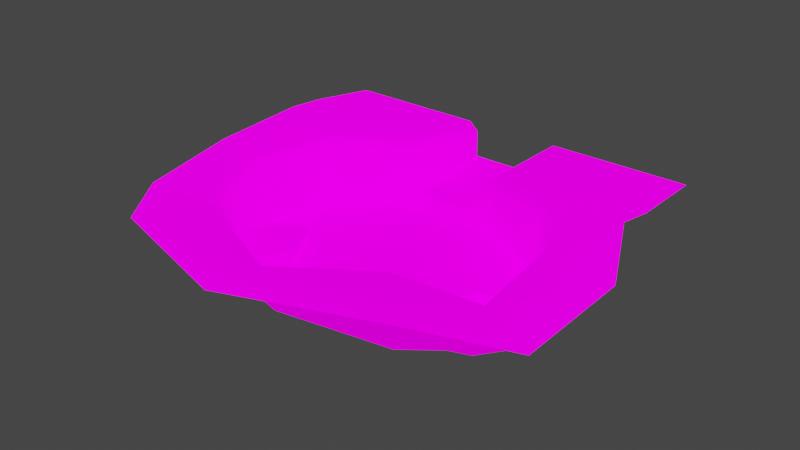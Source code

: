 # Source: Boundry1.blend  (saved by Blender 3.1.7; exported with 4.5.12 LTS)
import bpy
from mathutils import Matrix  # noqa: F401  (used for matrix-valued properties, if any)

bpy.ops.wm.read_factory_settings(use_empty=True)
scene = bpy.context.scene
scene.name = 'Scene'

# ---- collections
col_collection = bpy.data.collections.new('Collection'); scene.collection.children.link(col_collection)

# ---- images (referenced by path relative to the original .blend; pixels are not part of the script)
import os
ASSET_DIR = os.environ.get("B2B_ASSET_DIR", "")  # directory of the original .blend (textures are referenced by path, not embedded)
HERE = os.path.dirname(os.path.abspath(__file__))  # packed textures are extracted next to this script under _unpacked/

def load_image(name, relpath, width, height, colorspace="sRGB"):
    """Load a texture the original file referenced (path relative to the .blend, or extracted next to this script)."""
    p = next((c for c in (os.path.join(HERE, relpath), os.path.join(ASSET_DIR, relpath)) if relpath and os.path.exists(c)), "")
    if p:
        img = bpy.data.images.load(p, check_existing=True)
        img.name = name
    else:  # same state as the original file: an image datablock whose file is absent (Cycles renders it pink)
        img = bpy.data.images.new(name, width, height)
        img.source = "FILE"
        img.filepath = "//" + (relpath or name)
    img.colorspace_settings.name = colorspace
    return img
img_blackandwhite_png = load_image('BlackAndWhite.png', 'BlackAndWhite.png', 1024, 1024, 'sRGB')
img_blackandwhite_png_001 = load_image('BlackAndWhite.png.001', 'BlackAndWhite.png', 1024, 1024, 'sRGB')

# ---- materials (node trees are filled in below, after node groups)
mat_pinetree = bpy.data.materials.new('PineTree')
mat_pinetree.alpha_threshold = 0.0
mat_pinetree.use_backface_culling = True
mat_pinetree.use_transparent_shadow = False
mat_pinetree.line_color = (0.0, 0.0, 0.0, 1.0)
mat_pinetree_001 = bpy.data.materials.new('PineTree.001')
mat_pinetree_001.alpha_threshold = 0.0
mat_pinetree_001.use_backface_culling = True
mat_pinetree_001.use_transparent_shadow = False
mat_pinetree_001.line_color = (0.0, 0.0, 0.0, 1.0)
mat_dotmap = bpy.data.materials.new('Dotmap')
mat_dotmap.alpha_threshold = 0.0
mat_dotmap.use_backface_culling = True
mat_dotmap.use_transparent_shadow = False
mat_dotmap.line_color = (0.0, 0.0, 0.0, 1.0)

# ---- material node trees
mat_pinetree.use_nodes = True; mat_pinetree.node_tree.nodes.clear()
_N = mat_pinetree.node_tree.nodes; _L = mat_pinetree.node_tree.links
n0 = _N.new('ShaderNodeOutputMaterial'); n0.name = 'Material Output'; n0.location = (300, 300)
n1 = _N.new('ShaderNodeBsdfPrincipled'); n1.name = 'Principled BSDF'; n1.location = (10, 300)
n1.distribution = 'GGX'
n1.subsurface_method = 'RANDOM_WALK_SKIN'
n1.inputs[2].default_value = 0.4
n1.inputs[3].default_value = 1.45
n1.inputs[13].default_value = 0.0
n1.inputs[28].default_value = 1.0
n2 = _N.new('ShaderNodeTexImage'); n2.name = 'Image Texture'; n2.location = (-411, 269)
n2.image = img_blackandwhite_png
n2.interpolation = 'Closest'
_L.new(n1.outputs[0], n0.inputs[0])
_L.new(n2.outputs[0], n1.inputs[0])
_L.new(n2.outputs[0], n1.inputs[27])
n0.is_active_output = True
mat_pinetree_001.use_nodes = True; mat_pinetree_001.node_tree.nodes.clear()
_N = mat_pinetree_001.node_tree.nodes; _L = mat_pinetree_001.node_tree.links
n0 = _N.new('ShaderNodeOutputMaterial'); n0.name = 'Material Output'; n0.location = (300, 300)
n1 = _N.new('ShaderNodeBsdfPrincipled'); n1.name = 'Principled BSDF'; n1.location = (10, 300)
n1.distribution = 'GGX'
n1.subsurface_method = 'RANDOM_WALK_SKIN'
n1.inputs[2].default_value = 0.4
n1.inputs[3].default_value = 1.45
n1.inputs[13].default_value = 0.0
n1.inputs[28].default_value = 1.0
n2 = _N.new('ShaderNodeTexImage'); n2.name = 'Image Texture'; n2.location = (-411, 269)
n2.image = img_blackandwhite_png
n2.interpolation = 'Closest'
_L.new(n1.outputs[0], n0.inputs[0])
_L.new(n2.outputs[0], n1.inputs[0])
_L.new(n2.outputs[0], n1.inputs[27])
n0.is_active_output = True
mat_dotmap.use_nodes = True; mat_dotmap.node_tree.nodes.clear()
_N = mat_dotmap.node_tree.nodes; _L = mat_dotmap.node_tree.links
n0 = _N.new('ShaderNodeOutputMaterial'); n0.name = 'Material Output'; n0.location = (300, 300)
n1 = _N.new('ShaderNodeBsdfPrincipled'); n1.name = 'Principled BSDF'; n1.location = (10, 300)
n1.distribution = 'GGX'
n1.subsurface_method = 'RANDOM_WALK_SKIN'
n1.inputs[2].default_value = 0.4
n1.inputs[3].default_value = 1.45
n1.inputs[13].default_value = 0.0
n1.inputs[28].default_value = 1.0
n2 = _N.new('ShaderNodeTexImage'); n2.name = 'Image Texture'; n2.location = (-411, 269)
n2.image = img_blackandwhite_png_001
n2.interpolation = 'Closest'
_L.new(n1.outputs[0], n0.inputs[0])
_L.new(n2.outputs[0], n1.inputs[0])
_L.new(n2.outputs[0], n1.inputs[27])
n0.is_active_output = True

# ---- world
world_world = bpy.data.worlds.new('World'); scene.world = world_world
world_world.use_nodes = True; world_world.node_tree.nodes.clear()
_N = world_world.node_tree.nodes; _L = world_world.node_tree.links
n0 = _N.new('ShaderNodeOutputWorld'); n0.name = 'World Output'; n0.location = (300, 300)
n1 = _N.new('ShaderNodeBackground'); n1.name = 'Background'; n1.location = (10, 300)
n1.inputs[0].default_value = (0.05088, 0.05088, 0.05088, 1.0)
_L.new(n1.outputs[0], n0.inputs[0])
n0.is_active_output = True
world_world.color = (0.05088, 0.05088, 0.05088)
world_world.use_sun_shadow = False
world_world.sun_shadow_jitter_overblur = 0.0

# ---- meshes
me_cube = bpy.data.meshes.new('Cube')
me_cube.from_pydata([(0.2671, -17.14, 0.0), (4.605, 9.25, 0.0), (4.692, 10.27, 4.656), (13.92, 6.176, 5.38), (20.31, -2.109, 7.445), (19.3, -11.27, 4.656), (0.2671, -19.06, 5.64), (5.771, 11.22, 5.64), (14.67, 6.914, 6.365), (21.46, -1.838, 8.43), (20.29, -11.55, 5.64), (13.85, -16.63, 8.83), (0.0, -24.94, 5.64), (22.03, 12.81, 5.64), (22.03, 8.332, 6.365), (27.44, -2.697, 6.365), (27.17, -15.45, 5.64), (19.29, -22.8, 8.83), (4.692, 21.25, 4.656), (5.771, 21.25, 5.64), (0.0, 21.25, 1.469), (22.03, 21.25, 5.64), (0.0, 5.904, 0.0), (0.2671, -4.809, 0.0), (0.2671, -10.96, 0.0), (-7.048, -15.08, 0.0), (-13.36, -11.27, 4.656), (-7.386, -15.89, 6.454), (-5.771, 11.22, 6.905), (-13.36, 5.095, 7.268), (-16.18, -4.246, 6.697), (-14.34, -11.55, 5.64), (-7.901, -16.63, 7.439), (-22.03, 12.81, 6.905), (-22.03, 8.332, 7.268), (-22.03, -2.697, 6.697), (-20.82, -13.72, 5.64), (-13.08, -22.4, 7.439), (-5.771, 21.25, 5.64), (-4.648, 21.25, 1.469), (-22.03, 21.25, 5.64), (-12.75, -11.09, 1.91), (-4.188, -10.96, 2.049), (-6.203, -7.47, 2.049), (1.848, 8.203, 0.0), (-1.848, 8.203, 2.235e-08), (1.85, 8.708, 1.469), (-1.85, 8.708, 1.469), (-12.6, 4.357, 6.283), (-4.692, 10.27, 5.92), (13.16, 5.382, 0.0), (20.43, -2.214, 0.0), (18.27, -10.96, 0.0), (12.99, -15.08, 0.0), (0.2671, -18.13, 4.656), (13.33, -15.89, 7.845), (4.648, 9.76, 1.469), (4.648, 21.25, 1.469), (-4.605, 9.25, 0.0), (-11.85, 3.563, 0.0), (-13.77, -4.809, 0.0), (-15.03, -4.517, 5.712), (-4.692, 21.25, 4.656), (-4.648, 9.76, 1.469), (-7.199, -15.44, 2.08), (-6.203, -7.47, 0.0), (-9.104, -2.535, 0.0), (-4.188, -10.96, 0.0), (13.35, -2.54, 0.0), (9.852, -6.602, 0.0), (11.47, -10.17, 0.0), (17.05, -0.9538, 0.0), (17.73, -9.794, -1.336), (19.42, -2.95, -1.336), (16.77, -1.964, -1.336), (10.99, -6.655, -1.336), (13.87, -3.205, -1.336), (11.97, -9.289, -1.336), (15.6, -6.437, -1.336), (13.81, -12.25, 0.0), (13.84, -11.15, -1.336), (20.92, -6.666, 0.0), (20.14, -6.444, -1.336)], [], [(55, 54, 6, 11), (4, 5, 10, 9), (5, 55, 11, 10), (3, 4, 9, 8), (11, 17, 16, 10), (9, 15, 14, 8), (6, 12, 17, 11), (10, 16, 15, 9), (8, 14, 13, 7), (2, 3, 8, 7), (7, 19, 18, 2), (47, 20, 39, 63), (50, 1, 44, 22), (13, 21, 19, 7), (79, 80, 77, 70), (59, 22, 45, 58), (0, 79, 70, 24), (27, 32, 6, 54), (61, 30, 31, 26), (26, 31, 32, 27), (48, 29, 30, 61), (32, 31, 36, 37), (30, 29, 34, 35), (6, 32, 37, 12), (31, 30, 35, 36), (29, 28, 33, 34), (49, 28, 29, 48), (28, 49, 62, 38), (33, 28, 38, 40), (20, 46, 56, 57), (24, 67, 25, 0), (24, 23, 65, 67), (22, 66, 23), (60, 66, 59), (41, 64, 42, 43), (60, 41, 43, 66), (65, 23, 66), (59, 66, 22), (44, 45, 22), (47, 46, 20), (53, 55, 5, 52), (51, 4, 3, 50), (0, 54, 55, 53), (52, 5, 81), (50, 3, 2, 56), (56, 2, 18, 57), (56, 1, 50), (60, 59, 48, 61), (0, 25, 64), (59, 63, 49, 48), (63, 39, 62, 49), (46, 44, 1, 56), (63, 59, 58), (41, 60, 61, 26), (64, 41, 26, 27), (64, 27, 54, 0), (42, 64, 25, 67), (43, 42, 67, 65), (43, 65, 66), (44, 46, 47, 45), (47, 63, 58, 45), (50, 22, 68, 71), (51, 50, 71), (22, 23, 69, 68), (24, 70, 69, 23), (53, 79, 0), (77, 78, 75), (69, 75, 76, 68), (51, 73, 82, 81), (68, 76, 74, 71), (71, 74, 73, 51), (70, 77, 75, 69), (74, 78, 73), (72, 78, 80), (75, 78, 76), (73, 78, 82), (76, 78, 74), (52, 72, 80, 79), (52, 79, 53), (80, 78, 77), (81, 5, 4, 51), (81, 82, 72, 52), (82, 78, 72)])
me_cube.polygons.foreach_set('use_smooth', [True] * 83)
me_cube.polygons.foreach_set('material_index', [1, 1, 1, 1, 1, 1, 1, 1, 1, 1, 1, 1, 1, 1, 0, 1, 1, 1, 1, 1, 1, 1, 1, 1, 1, 1, 1, 1, 1, 1, 1, 1, 1, 1, 1, 1, 1, 1, 1, 1, 0, 0, 0, 0, 0, 0, 0, 0, 0, 0, 0, 0, 0, 0, 0, 0, 0, 0, 0, 0, 0, 1, 0, 1, 1, 1, 0, 0, 0, 0, 0, 0, 0, 0, 0, 0, 0, 0, 1, 0, 0, 0, 0])
_uv = me_cube.uv_layers.new(name='UVMap')
_uv.uv.foreach_set('vector', [0.2415, 0.6632, 0.2287, 0.7495, 0.2177, 0.7503, 0.2321, 0.6578, 0.3359, 0.6018, 0.2729, 0.6223, 0.2679, 0.6122, 0.3369, 0.5894, 0.2729, 0.6223, 0.2415, 0.6632, 0.2321, 0.6578, 0.2679, 0.6122, 0.4023, 0.6387, 0.3359, 0.6018, 0.3369, 0.5894, 0.4085, 0.6298, 0.2321, 0.6578, 0.174, 0.6021, 0.1724, 0.5672, 0.2679, 0.6122, 0.3369, 0.5894, 0.3254, 0.5592, 0.4072, 0.5806, 0.4085, 0.6298, 0.2177, 0.7503, 0.1781, 0.7535, 0.174, 0.6021, 0.2321, 0.6578, 0.2679, 0.6122, 0.1724, 0.5672, 0.3254, 0.5592, 0.3369, 0.5894, 0.4085, 0.6298, 0.4072, 0.5806, 0.4364, 0.5735, 0.4481, 0.6748, 0.4423, 0.6849, 0.4023, 0.6387, 0.4085, 0.6298, 0.4481, 0.6748, 0.4481, 0.6748, 0.5125, 0.6748, 0.5126, 0.6866, 0.4423, 0.6849, 0.4221, 0.759, 0.5104, 0.7465, 0.5109, 0.7745, 0.4259, 0.7816, 0.3803, 0.6672, 0.4114, 0.7142, 0.4074, 0.7326, 0.3935, 0.7464, 0.4364, 0.5735, 0.494, 0.5639, 0.5125, 0.6748, 0.4481, 0.6748, 0.2892, 0.675, 0.2989, 0.6734, 0.3067, 0.6807, 0.2999, 0.6875, 0.3738, 0.8155, 0.3935, 0.7464, 0.4075, 0.7597, 0.4115, 0.7773, 0.2667, 0.7456, 0.2892, 0.675, 0.2999, 0.6875, 0.2976, 0.7453, 0.2475, 0.8009, 0.2382, 0.807, 0.2177, 0.7503, 0.2287, 0.7495, 0.3281, 0.8609, 0.3287, 0.873, 0.2765, 0.8541, 0.2817, 0.8431, 0.2817, 0.8431, 0.2765, 0.8541, 0.2382, 0.807, 0.2475, 0.8009, 0.3902, 0.8486, 0.3963, 0.8585, 0.3287, 0.873, 0.3281, 0.8609, 0.2382, 0.807, 0.2765, 0.8541, 0.1779, 0.9057, 0.1794, 0.8699, 0.3287, 0.873, 0.3963, 0.8585, 0.412, 0.9224, 0.3355, 0.9142, 0.2177, 0.7503, 0.2382, 0.807, 0.1794, 0.8699, 0.1781, 0.7535, 0.2765, 0.8541, 0.3287, 0.873, 0.3355, 0.9142, 0.1779, 0.9057, 0.3963, 0.8585, 0.4459, 0.8192, 0.4428, 0.9266, 0.412, 0.9224, 0.44, 0.8086, 0.4459, 0.8192, 0.3963, 0.8585, 0.3902, 0.8486, 0.4459, 0.8192, 0.44, 0.8086, 0.5125, 0.8064, 0.5126, 0.8184, 0.4428, 0.9266, 0.4459, 0.8192, 0.5126, 0.8184, 0.5019, 0.9322, 0.5104, 0.7465, 0.4216, 0.7332, 0.4259, 0.7113, 0.5111, 0.7187, 0.2976, 0.7453, 0.2984, 0.7687, 0.2784, 0.7745, 0.2667, 0.7456, 0.2976, 0.7453, 0.3309, 0.7449, 0.3168, 0.7786, 0.2984, 0.7687, 0.3935, 0.7464, 0.3408, 0.7973, 0.3309, 0.7449, 0.3304, 0.8219, 0.3408, 0.7973, 0.3738, 0.8155, 0.2945, 0.823, 0.2683, 0.7898, 0.2966, 0.7813, 0.3097, 0.7898, 0.3304, 0.8219, 0.2945, 0.823, 0.3097, 0.7898, 0.3408, 0.7973, 0.3168, 0.7786, 0.3309, 0.7449, 0.3408, 0.7973, 0.3738, 0.8155, 0.3408, 0.7973, 0.3935, 0.7464, 0.4074, 0.7326, 0.4075, 0.7597, 0.3935, 0.7464, 0.4221, 0.759, 0.4216, 0.7332, 0.5104, 0.7465, 0.1928, 0.1727, 0.1502, 0.1516, 0.1904, 0.09932, 0.2177, 0.1379, 0.2672, 0.1211, 0.271, 0.07311, 0.3559, 0.1204, 0.3277, 0.1568, 0.1825, 0.257, 0.1338, 0.262, 0.1502, 0.1516, 0.1928, 0.1727, 0.2177, 0.1379, 0.1904, 0.09932, 0.242, 0.1296, 0.3277, 0.1568, 0.3559, 0.1204, 0.407, 0.1795, 0.3861, 0.2132, 0.3861, 0.2132, 0.407, 0.1795, 0.4969, 0.1816, 0.495, 0.2226, 0.3861, 0.2132, 0.3675, 0.2169, 0.3277, 0.1568, 0.264, 0.3546, 0.3195, 0.3464, 0.3404, 0.3887, 0.261, 0.4045, 0.1825, 0.257, 0.1974, 0.294, 0.1846, 0.3136, 0.3195, 0.3464, 0.3861, 0.303, 0.4041, 0.3376, 0.3404, 0.3887, 0.3861, 0.303, 0.4948, 0.294, 0.4968, 0.3347, 0.4041, 0.3376, 0.3806, 0.2411, 0.3624, 0.2404, 0.3675, 0.2169, 0.3861, 0.2132, 0.3861, 0.303, 0.3195, 0.3464, 0.3676, 0.2975, 0.218, 0.356, 0.264, 0.3546, 0.261, 0.4045, 0.2016, 0.3817, 0.1846, 0.3136, 0.218, 0.356, 0.2016, 0.3817, 0.1579, 0.3277, 0.1846, 0.3136, 0.1579, 0.3277, 0.1338, 0.262, 0.1825, 0.257, 0.2207, 0.3026, 0.1846, 0.3136, 0.1974, 0.294, 0.2231, 0.2865, 0.2375, 0.3135, 0.2207, 0.3026, 0.2231, 0.2865, 0.2466, 0.2993, 0.2375, 0.3135, 0.2466, 0.2993, 0.2772, 0.3231, 0.3624, 0.2404, 0.3806, 0.2411, 0.3812, 0.2742, 0.3625, 0.275, 0.3812, 0.2742, 0.3861, 0.303, 0.3676, 0.2975, 0.3625, 0.275, 0.3803, 0.6672, 0.3935, 0.7464, 0.3394, 0.6761, 0.3436, 0.6554, 0.333, 0.6393, 0.3803, 0.6672, 0.3436, 0.6554, 0.3935, 0.7464, 0.3309, 0.7449, 0.3192, 0.6942, 0.3394, 0.6761, 0.2976, 0.7453, 0.2999, 0.6875, 0.3192, 0.6942, 0.3309, 0.7449, 0.2748, 0.6797, 0.2892, 0.675, 0.2667, 0.7456, 0.3067, 0.6807, 0.3172, 0.6654, 0.3178, 0.6836, 0.3192, 0.6942, 0.3178, 0.6836, 0.3308, 0.671, 0.3394, 0.6761, 0.333, 0.6393, 0.3291, 0.6494, 0.316, 0.6536, 0.3133, 0.646, 0.3394, 0.6761, 0.3308, 0.671, 0.3342, 0.6588, 0.3436, 0.6554, 0.3436, 0.6554, 0.3342, 0.6588, 0.3291, 0.6494, 0.333, 0.6393, 0.2999, 0.6875, 0.3067, 0.6807, 0.3178, 0.6836, 0.3192, 0.6942, 0.3342, 0.6588, 0.3172, 0.6654, 0.3291, 0.6494, 0.3035, 0.6577, 0.3172, 0.6654, 0.2989, 0.6734, 0.3178, 0.6836, 0.3172, 0.6654, 0.3308, 0.671, 0.3291, 0.6494, 0.3172, 0.6654, 0.316, 0.6536, 0.3308, 0.671, 0.3172, 0.6654, 0.3342, 0.6588, 0.2942, 0.6524, 0.3035, 0.6577, 0.2989, 0.6734, 0.2892, 0.675, 0.2942, 0.6524, 0.2892, 0.675, 0.2748, 0.6797, 0.2989, 0.6734, 0.3172, 0.6654, 0.3067, 0.6807, 0.242, 0.1296, 0.1904, 0.09932, 0.271, 0.07311, 0.2672, 0.1211, 0.3133, 0.646, 0.316, 0.6536, 0.3035, 0.6577, 0.2942, 0.6524, 0.316, 0.6536, 0.3172, 0.6654, 0.3035, 0.6577])
me_cube.materials.append(mat_pinetree)
me_cube.materials.append(mat_pinetree_001)
me_cube.use_remesh_preserve_volume = False
me_cube.use_remesh_preserve_attributes = False
me_cube.use_mirror_vertex_groups = False
me_cube.update()
me_cube_001 = bpy.data.meshes.new('Cube.001')
me_cube_001.from_pydata([(0.2671, -17.14, 0.02), (4.605, 9.25, 0.02), (0.0, 5.904, 0.02), (9.852, -6.602, 0.02), (0.2671, -10.96, 0.02), (-7.048, -15.08, 0.02), (-12.75, -11.09, 1.93), (-4.188, -10.96, 2.069), (-6.203, -7.47, 2.069), (1.848, 8.203, 0.02), (-1.848, 8.203, 0.02), (13.16, 5.382, 0.02), (20.43, -2.214, 0.02), (18.27, -10.96, 0.02), (12.99, -15.08, 0.02), (-4.605, 9.25, 0.02), (-11.85, 3.563, 0.02), (-13.77, -4.809, 0.02), (-7.199, -15.44, 2.1), (-6.203, -7.47, 0.02), (-9.104, -2.535, 0.02), (-4.188, -10.96, 0.02), (13.35, -2.54, 0.02), (11.47, -10.17, 0.02), (17.05, -0.9538, 0.02), (13.81, -12.25, 0.02), (0.0, 21.25, 1.489), (-4.648, 21.25, 1.489), (1.85, 8.708, 1.489), (-1.85, 8.708, 1.489), (4.648, 9.76, 1.489), (4.648, 21.25, 1.489), (-4.648, 9.76, 1.489)], [], [(11, 1, 9, 2), (16, 2, 10, 15), (0, 25, 23, 4), (4, 21, 5, 0), (4, 3, 19, 21), (2, 20, 3), (17, 20, 16), (6, 18, 7, 8), (17, 6, 8, 20), (19, 3, 20), (16, 20, 2), (9, 10, 2), (11, 2, 22, 24), (12, 11, 24), (2, 3, 22), (4, 23, 3), (14, 25, 0), (13, 25, 14), (29, 26, 27, 32), (26, 28, 30, 31), (29, 28, 26)])
_uv = me_cube_001.uv_layers.new(name='UVMap')
_uv.uv.foreach_set('vector', [0.7448, 0.5636, 0.5394, 0.6551, 0.4733, 0.6303, 0.4289, 0.5759, 0.1445, 0.5205, 0.4289, 0.5759, 0.3846, 0.6303, 0.3184, 0.6551, 0.4353, 0.03073, 0.7604, 0.1465, 0.7041, 0.1955, 0.4353, 0.1769, 0.4353, 0.1769, 0.3284, 0.1769, 0.2598, 0.07941, 0.4353, 0.03073, 0.4353, 0.1769, 0.6653, 0.28, 0.2801, 0.2595, 0.3284, 0.1769, 0.4289, 0.5759, 0.2104, 0.3763, 0.6653, 0.28, 0.09849, 0.3225, 0.2104, 0.3763, 0.1445, 0.5205, 0.123, 0.174, 0.2562, 0.07092, 0.3284, 0.1769, 0.2801, 0.2595, 0.09849, 0.3225, 0.123, 0.174, 0.2801, 0.2595, 0.2104, 0.3763, 0.2801, 0.2595, 0.6653, 0.28, 0.2104, 0.3763, 0.1445, 0.5205, 0.2104, 0.3763, 0.4289, 0.5759, 0.4733, 0.6303, 0.3846, 0.6303, 0.4289, 0.5759, 0.7448, 0.5636, 0.4289, 0.5759, 0.7492, 0.3762, 0.8381, 0.4137, 0.9192, 0.3839, 0.7448, 0.5636, 0.8381, 0.4137, 0.4289, 0.5759, 0.6653, 0.28, 0.7492, 0.3762, 0.4353, 0.1769, 0.7041, 0.1955, 0.6653, 0.28, 0.7407, 0.07941, 0.7604, 0.1465, 0.4353, 0.03073, 0.8675, 0.1769, 0.7604, 0.1465, 0.7407, 0.07941, 0.3845, 0.6423, 0.4289, 0.939, 0.3174, 0.939, 0.3174, 0.6671, 0.4289, 0.939, 0.4733, 0.6423, 0.5405, 0.6671, 0.5405, 0.939, 0.3845, 0.6423, 0.4733, 0.6423, 0.4289, 0.939])
me_cube_001.materials.append(mat_dotmap)
me_cube_001.use_remesh_preserve_volume = False
me_cube_001.use_remesh_preserve_attributes = False
me_cube_001.use_mirror_vertex_groups = False
me_cube_001.update()

# ---- objects
ob_boundry1 = bpy.data.objects.new('Boundry1', me_cube)
ob_dotmap = bpy.data.objects.new('Dotmap', me_cube_001)

# ---- transforms, parenting, visibility, modifiers, constraints
ob_boundry1.location = (0.0, 0.0, 0.0)
ob_boundry1.lock_rotations_4d = False
ob_boundry1.empty_display_type = 'ARROWS'
ob_boundry1.lineart.crease_threshold = 0.0
ob_dotmap.location = (0.0, 0.0, 0.0)
ob_dotmap.lock_rotations_4d = False
ob_dotmap.empty_display_type = 'ARROWS'
ob_dotmap.lineart.crease_threshold = 0.0

# ---- collection membership
col_collection.objects.link(ob_boundry1)
col_collection.objects.link(ob_dotmap)

# ---- scene / render settings (as saved in the file)
scene.frame_start = 1; scene.frame_end = 250; scene.frame_set(0)
scene.render.engine = 'BLENDER_EEVEE_NEXT'
scene.cycles.sampling_pattern = 'TABULATED_SOBOL'
scene.cycles.use_light_tree = False
scene.view_settings.view_transform = 'Filmic'
bpy.context.view_layer.update()

# ---- added for rendering (the .blend has no active camera and no usable light): camera, sun
cam_auto = bpy.data.cameras.new('AutoCamera')
cam_auto.lens = 50.0
cam_auto.sensor_width = 36.0
cam_auto.clip_end = 1111.21
ob_auto_camera = bpy.data.objects.new('AutoCamera', cam_auto)
scene.collection.objects.link(ob_auto_camera)
ob_auto_camera.location = (66.0226, -77.823, 54.4005)
ob_auto_camera.rotation_euler = (1.09748, -7.21219e-08, 0.694738)
scene.camera = ob_auto_camera
light_auto_sun = bpy.data.lights.new('AutoSun', 'SUN')
light_auto_sun.energy = 3.0
light_auto_sun.angle = 0.0523599
ob_auto_sun = bpy.data.objects.new('AutoSun', light_auto_sun)
scene.collection.objects.link(ob_auto_sun)
ob_auto_sun.rotation_euler = (0.872665, 0.174533, 0.523599)
bpy.context.view_layer.update()
